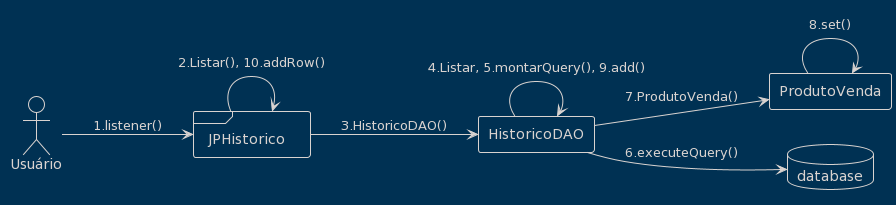

The diagram above was rendered by PlantUML. Its source (embedded in the PNG):
@startuml
!theme blueprint
left to right direction

actor Usuário
agent ProdutoVenda
database database
frame JPHistorico
agent HistoricoDAO

Usuário --> JPHistorico : 1.listener()
JPHistorico --> JPHistorico : 2.Listar(), 10.addRow()
JPHistorico --> HistoricoDAO : 3.HistoricoDAO()
HistoricoDAO --> HistoricoDAO : 4.Listar, 5.montarQuery(), 9.add()
HistoricoDAO --> database : 6.executeQuery()
HistoricoDAO --> ProdutoVenda : 7.ProdutoVenda()
ProdutoVenda --> ProdutoVenda : 8.set()
@enduml